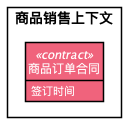

The diagram above was rendered by PlantUML. Its source (embedded in the PNG):
@startuml
skinparam class {
   BorderColor black
   FontColor White
   AttributeFontColor White
   StereotypeFontColor White
}
skinparam defaultTextAlignment center
skinparam style strictuml
hide empty members
        rectangle 商品销售上下文 {
class 商品订单合同 #transparent
}

class 商品订单合同 <<contract>> #F0637C{
    签订时间
   
   
}



@enduml